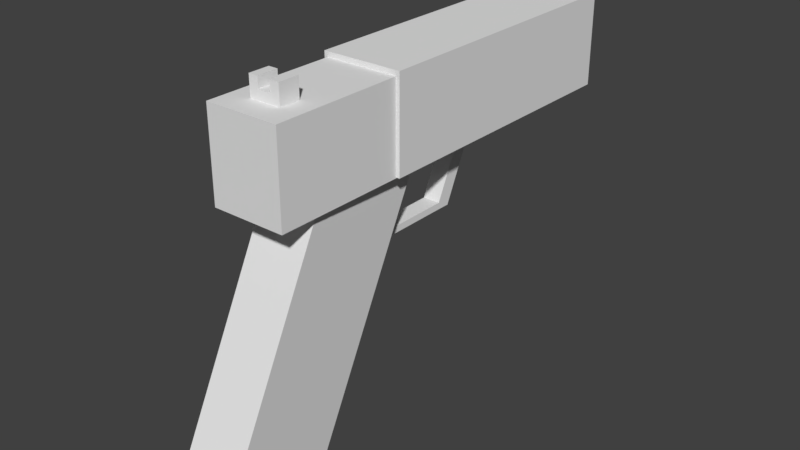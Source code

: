 # Source: gun.blend  (saved by Blender 2.79.0; exported with 4.5.12 LTS)
import bpy
from mathutils import Matrix  # noqa: F401  (used for matrix-valued properties, if any)

bpy.ops.wm.read_factory_settings(use_empty=True)
scene = bpy.context.scene
scene.name = 'Scene'

# ---- collections
col_collection_1 = bpy.data.collections.new('Collection 1'); scene.collection.children.link(col_collection_1)

# ---- world
world_world = bpy.data.worlds.new('World'); scene.world = world_world
world_world.color = (0.05088, 0.05088, 0.05088)
world_world.use_sun_shadow = False
world_world.sun_shadow_jitter_overblur = 0.0
world_world.cycles.sampling_method = 'MANUAL'

# ---- meshes
me_cube_008 = bpy.data.meshes.new('Cube.008')
me_cube_008.from_pydata([(-1.0, -1.0, -1.0), (-1.0, -1.0, 1.0), (-1.0, 1.0, -1.0), (-1.0, 1.0, 1.0), (1.0, -1.0, -1.0), (1.0, -1.0, 1.0), (1.0, 1.0, -1.0), (1.0, 1.0, 1.0), (0.4043, 1.0, -0.001466), (0.4043, -1.0, -0.001466), (-0.4043, 1.0, -0.001466), (-0.4043, -1.0, -0.001466), (-0.4043, -1.0, 1.0), (-0.4043, 1.0, 1.0), (0.4043, -1.0, 1.0), (0.4043, 1.0, 1.0)], [], [(0, 1, 3, 2), (2, 3, 13, 10, 8, 15, 7, 6), (6, 7, 5, 4), (4, 5, 14, 9, 11, 12, 1, 0), (2, 6, 4, 0), (7, 15, 14, 5), (8, 9, 14, 15), (12, 13, 3, 1), (11, 10, 13, 12), (10, 11, 9, 8)])
me_cube_008.use_remesh_preserve_volume = False
me_cube_008.use_remesh_preserve_attributes = False
me_cube_008.use_mirror_vertex_groups = False
me_cube_008.update()
me_cube_007 = bpy.data.meshes.new('Cube.007')
me_cube_007.from_pydata([(-1.0, -1.0, -1.0), (0.0, -1.0, 1.0), (-1.0, 1.0, -1.0), (0.0, 1.0, 1.0), (1.0, -1.0, -1.0), (1.0, 1.0, -1.0)], [], [(0, 1, 3, 2), (2, 3, 5), (5, 3, 1, 4), (4, 1, 0), (2, 5, 4, 0)])
me_cube_007.use_remesh_preserve_volume = False
me_cube_007.use_remesh_preserve_attributes = False
me_cube_007.use_mirror_vertex_groups = False
me_cube_007.update()
me_cube_005 = bpy.data.meshes.new('Cube.005')
me_cube_005.from_pydata([(-1.0, -1.0, -1.0), (-1.0, -1.0, 1.0), (-1.0, 1.0, -1.0), (-1.0, 1.0, 1.0), (1.0, -1.0, -1.0), (1.0, -1.0, 1.0), (1.0, 1.0, -1.0), (1.0, 1.0, 1.0), (-1.0, 1.021, -1.006), (-1.0, -0.7915, -1.09), (1.0, 1.021, -1.006), (1.0, -0.7915, -1.09), (-1.0, -14.01, -1.615), (1.0, -14.01, -1.615), (-1.0, -13.8, -1.705), (1.0, -13.8, -1.705)], [], [(0, 1, 3, 2), (2, 3, 7, 6), (6, 7, 5, 4), (4, 5, 1, 0), (2, 6, 10, 8), (7, 3, 1, 5), (8, 10, 11, 9), (0, 2, 8, 9), (6, 4, 11, 10), (9, 11, 15, 14), (13, 12, 14, 15), (0, 9, 14, 12), (4, 0, 12, 13), (11, 4, 13, 15)])
me_cube_005.use_remesh_preserve_volume = False
me_cube_005.use_remesh_preserve_attributes = False
me_cube_005.use_mirror_vertex_groups = False
me_cube_005.update()
me_cube_004 = bpy.data.meshes.new('Cube.004')
me_cube_004.from_pydata([(-1.0, -1.0, -1.0), (-1.0, -1.0, 1.0), (-1.0, 3.0, -1.0), (-1.0, 3.0, 1.0), (1.0, -1.0, -1.0), (1.0, -1.0, 1.0), (1.0, 3.0, -1.0), (1.0, 3.0, 1.0)], [], [(0, 1, 3, 2), (2, 3, 7, 6), (6, 7, 5, 4), (4, 5, 1, 0), (2, 6, 4, 0), (7, 3, 1, 5)])
me_cube_004.use_remesh_preserve_volume = False
me_cube_004.use_remesh_preserve_attributes = False
me_cube_004.use_mirror_vertex_groups = False
me_cube_004.update()
me_cube_003 = bpy.data.meshes.new('Cube.003')
me_cube_003.from_pydata([(-1.0, -0.7938, -1.0), (-1.0, -0.7938, 1.0), (-1.0, 1.0, -1.0), (-1.0, 1.0, 1.0), (1.0, -0.7938, -1.0), (1.0, -0.7938, 1.0), (1.0, 1.0, -1.0), (1.0, 1.0, 1.0), (-0.8, 0.07763, -0.1667), (-0.63, -0.2, -6.833), (-0.63, 1.8, -0.1667), (0.8, 0.07763, -0.1667), (0.63, -0.2, -6.833), (0.63, 1.8, -0.1667), (-0.8, -0.4224, -1.833), (-0.63, 1.3, -1.833), (0.63, 1.3, -1.833), (0.8, -0.4224, -1.833), (-0.7135, -1.046, -6.833), (-0.8, -1.67, -5.994), (0.8, -1.67, -5.994), (0.7135, -1.046, -6.833)], [], [(0, 1, 3, 2), (2, 3, 7, 6), (6, 7, 5, 4), (4, 5, 1, 0), (2, 6, 4, 0), (7, 3, 1, 5), (14, 8, 10, 15), (15, 10, 13, 16), (16, 13, 11, 17), (17, 11, 8, 14), (20, 17, 14, 19), (13, 10, 8, 11), (12, 16, 17, 20, 21), (9, 15, 16, 12), (9, 12, 21, 18), (18, 21, 20, 19), (18, 19, 14, 15, 9)])
me_cube_003.use_remesh_preserve_volume = False
me_cube_003.use_remesh_preserve_attributes = False
me_cube_003.use_mirror_vertex_groups = False
me_cube_003.update()

# ---- objects
ob_cube_004 = bpy.data.objects.new('Cube.004', me_cube_008)
ob_cube_003 = bpy.data.objects.new('Cube.003', me_cube_007)
ob_cube_002 = bpy.data.objects.new('Cube.002', me_cube_005)
ob_cube = bpy.data.objects.new('Cube', me_cube_004)
ob_cube_001 = bpy.data.objects.new('Cube.001', me_cube_003)

# ---- transforms, parenting, visibility, modifiers, constraints
ob_cube_004.location = (0.0, -0.1156, 4.83)
ob_cube_004.scale = (0.2133, 0.14, 0.14)
ob_cube_004.lineart.crease_threshold = 0.0
ob_cube_003.location = (0.0, 5.051, 4.854)
ob_cube_003.scale = (0.1199, 0.1199, 0.1199)
ob_cube_003.lineart.crease_threshold = 0.0
ob_cube_002.location = (0.0, 3.0, 3.458)
ob_cube_002.rotation_euler = (-0.4416, -0.0, 0.0)
ob_cube_002.scale = (0.12, 0.1, 1.0)
ob_cube_002.lineart.crease_threshold = 0.0
ob_cube.location = (0.0, 2.2, 4.138)
ob_cube.scale = (0.5478, 1.0, 0.63)
ob_cube.lineart.crease_threshold = 0.0
ob_cube_001.location = (0.0, 0.2, 4.1)
ob_cube_001.scale = (0.5, 1.0, 0.6)
ob_cube_001.lineart.crease_threshold = 0.0

# ---- collection membership
col_collection_1.objects.link(ob_cube_004)
col_collection_1.objects.link(ob_cube_003)
col_collection_1.objects.link(ob_cube_002)
col_collection_1.objects.link(ob_cube)
col_collection_1.objects.link(ob_cube_001)

# ---- scene / render settings (as saved in the file)
scene.frame_start = 1; scene.frame_end = 250; scene.frame_set(1)
scene.render.engine = 'BLENDER_EEVEE_NEXT'
scene.render.resolution_percentage = 50
scene.render.dither_intensity = 0.0
scene.cycles.use_denoising = False
scene.cycles.samples = 128
scene.cycles.sampling_pattern = 'TABULATED_SOBOL'
scene.cycles.use_adaptive_sampling = False
scene.cycles.use_light_tree = False
scene.cycles.blur_glossy = 0.0
scene.cycles.sample_clamp_indirect = 0.0
scene.view_settings.view_transform = 'Standard'
bpy.context.view_layer.update()

# ---- added for rendering (the .blend has no active camera and no usable light): camera, sun
cam_auto = bpy.data.cameras.new('AutoCamera')
cam_auto.lens = 50.0
cam_auto.sensor_width = 36.0
cam_auto.clip_end = 1000.0
ob_auto_camera = bpy.data.objects.new('AutoCamera', cam_auto)
scene.collection.objects.link(ob_auto_camera)
ob_auto_camera.location = (7.76511, -7.45334, 8.69917)
ob_auto_camera.rotation_euler = (1.09748, -7.21219e-08, 0.694738)
scene.camera = ob_auto_camera
light_auto_sun = bpy.data.lights.new('AutoSun', 'SUN')
light_auto_sun.energy = 3.0
light_auto_sun.angle = 0.0523599
ob_auto_sun = bpy.data.objects.new('AutoSun', light_auto_sun)
scene.collection.objects.link(ob_auto_sun)
ob_auto_sun.rotation_euler = (0.872665, 0.174533, 0.523599)
bpy.context.view_layer.update()

